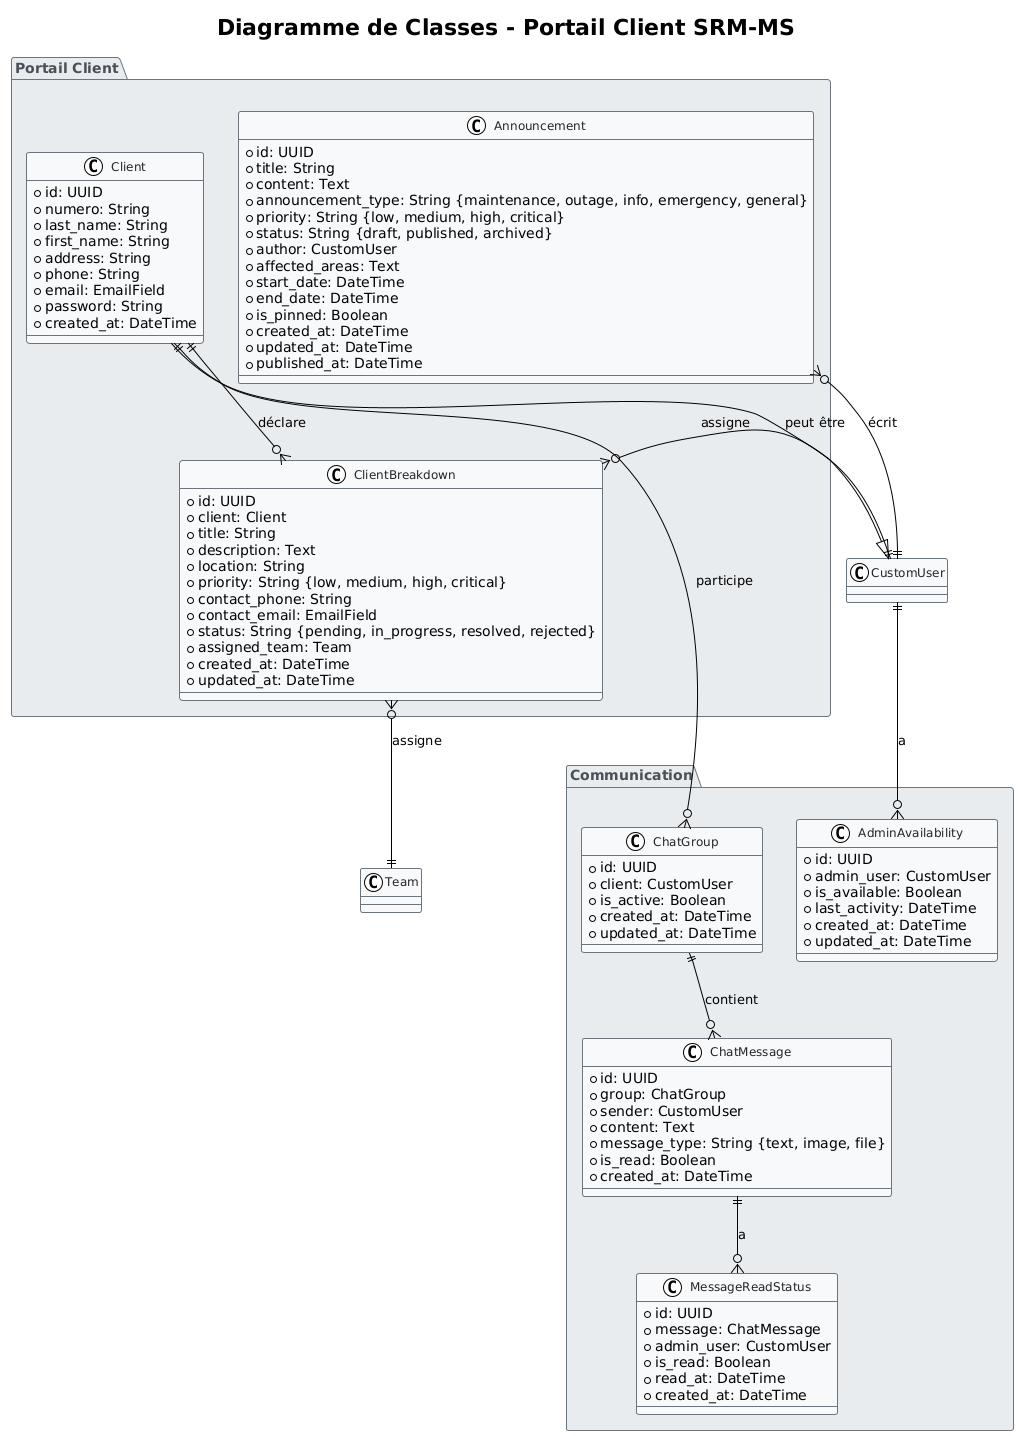

The diagram above was rendered by PlantUML. Its source (embedded in the PNG):
@startuml
!theme plain
skinparam backgroundColor #FFFFFF
skinparam class {
    BackgroundColor #F8F9FA
    BorderColor #6C757D
    FontColor #212529
    FontSize 12
}
skinparam package {
    BackgroundColor #E9ECEF
    BorderColor #6C757D
    FontColor #495057
    FontSize 14
}

title **Diagramme de Classes - Portail Client SRM-MS**

package "Portail Client" {
    class Client {
        +id: UUID
        +numero: String
        +last_name: String
        +first_name: String
        +address: String
        +phone: String
        +email: EmailField
        +password: String
        +created_at: DateTime
    }

    class ClientBreakdown {
        +id: UUID
        +client: Client
        +title: String
        +description: Text
        +location: String
        +priority: String {low, medium, high, critical}
        +contact_phone: String
        +contact_email: EmailField
        +status: String {pending, in_progress, resolved, rejected}
        +assigned_team: Team
        +created_at: DateTime
        +updated_at: DateTime
    }

    class Announcement {
        +id: UUID
        +title: String
        +content: Text
        +announcement_type: String {maintenance, outage, info, emergency, general}
        +priority: String {low, medium, high, critical}
        +status: String {draft, published, archived}
        +author: CustomUser
        +affected_areas: Text
        +start_date: DateTime
        +end_date: DateTime
        +is_pinned: Boolean
        +created_at: DateTime
        +updated_at: DateTime
        +published_at: DateTime
    }
}

package "Communication" {
    class ChatGroup {
        +id: UUID
        +client: CustomUser
        +is_active: Boolean
        +created_at: DateTime
        +updated_at: DateTime
    }

    class ChatMessage {
        +id: UUID
        +group: ChatGroup
        +sender: CustomUser
        +content: Text
        +message_type: String {text, image, file}
        +is_read: Boolean
        +created_at: DateTime
    }

    class MessageReadStatus {
        +id: UUID
        +message: ChatMessage
        +admin_user: CustomUser
        +is_read: Boolean
        +read_at: DateTime
        +created_at: DateTime
    }

    class AdminAvailability {
        +id: UUID
        +admin_user: CustomUser
        +is_available: Boolean
        +last_activity: DateTime
        +created_at: DateTime
        +updated_at: DateTime
    }
}

' Relations
Client ||--o{ ClientBreakdown : "déclare"
ClientBreakdown }o--|| Team : "assigne"
ClientBreakdown }o--|| CustomUser : "assigne"
Announcement }o--|| CustomUser : "écrit"

Client ||--o{ ChatGroup : "participe"
ChatGroup ||--o{ ChatMessage : "contient"
ChatMessage ||--o{ MessageReadStatus : "a"
CustomUser ||--o{ AdminAvailability : "a"

' Relations d'héritage
CustomUser <|-- Client : "peut être"
@enduml